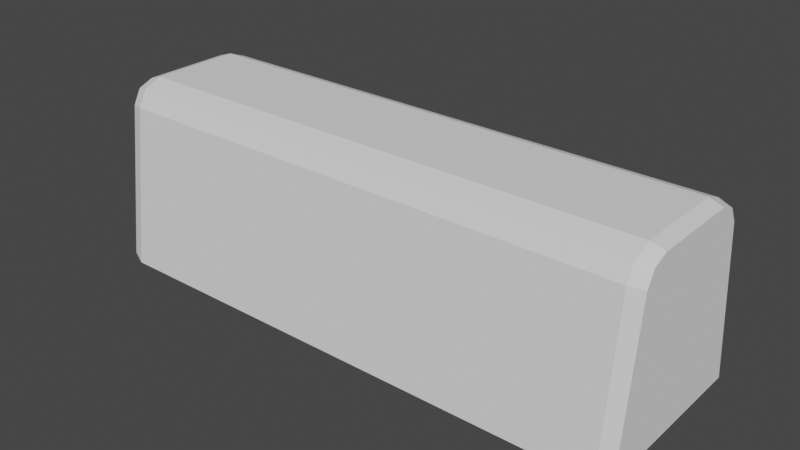 # Source: Train1.blend  (saved by Blender 2.90.8; exported with 4.5.12 LTS)
import bpy
from mathutils import Matrix  # noqa: F401  (used for matrix-valued properties, if any)

bpy.ops.wm.read_factory_settings(use_empty=True)
scene = bpy.context.scene
scene.name = 'Scene'

# ---- collections
col_collection = bpy.data.collections.new('Collection'); scene.collection.children.link(col_collection)

# ---- world
world_world = bpy.data.worlds.new('World'); scene.world = world_world
world_world.use_nodes = True; world_world.node_tree.nodes.clear()
_N = world_world.node_tree.nodes; _L = world_world.node_tree.links
n0 = _N.new('ShaderNodeOutputWorld'); n0.name = 'World Output'; n0.location = (300, 300)
n1 = _N.new('ShaderNodeBackground'); n1.name = 'Background'; n1.location = (10, 300)
n1.inputs[0].default_value = (0.05088, 0.05088, 0.05088, 1.0)
_L.new(n1.outputs[0], n0.inputs[0])
n0.is_active_output = True
world_world.color = (0.05088, 0.05088, 0.05088)
world_world.use_sun_shadow = False
world_world.sun_shadow_jitter_overblur = 0.0

# ---- meshes
me_cube_001 = bpy.data.meshes.new('Cube.001')
me_cube_001.from_pydata([(-1.0, -0.9443, 0.04934), (-0.9507, -1.0, 0.0), (-1.0, 0.9443, 0.04934), (-0.9507, 1.0, 0.0), (1.0, -0.9443, 0.04934), (0.9507, -1.0, 0.0), (1.0, 0.9443, 0.04934), (0.9507, 1.0, 0.0), (-1.0, -0.7419, 1.723), (-0.9507, -0.7897, 1.738), (-1.0, -0.4853, 1.951), (-0.9507, -0.4946, 2.0), (-1.0, -0.6553, 1.884), (-0.9507, -0.6902, 1.923), (-1.0, 0.4853, 1.951), (-0.9507, 0.4946, 2.0), (-1.0, 0.7419, 1.723), (-0.9507, 0.7897, 1.738), (-1.0, 0.6553, 1.884), (-0.9507, 0.6902, 1.923), (1.0, -0.4853, 1.951), (0.9507, -0.4946, 2.0), (1.0, -0.7419, 1.723), (0.9507, -0.7897, 1.738), (1.0, -0.6553, 1.884), (0.9507, -0.6902, 1.923), (1.0, 0.7419, 1.723), (0.9507, 0.7897, 1.738), (1.0, 0.4853, 1.951), (0.9507, 0.4946, 2.0), (1.0, 0.6553, 1.884), (0.9507, 0.6902, 1.923)], [], [(15, 29, 31, 19), (25, 13, 9, 23), (3, 17, 27, 7), (5, 23, 9, 1), (6, 26, 30, 28, 20, 24, 22, 4), (19, 31, 27, 17), (29, 15, 11, 21), (21, 11, 13, 25), (0, 8, 12, 10, 14, 18, 16, 2), (3, 1, 0, 2), (5, 7, 6, 4), (18, 14, 15, 19), (28, 30, 31, 29), (16, 18, 19, 17), (30, 26, 27, 31), (24, 20, 21, 25), (10, 12, 13, 11), (22, 24, 25, 23), (12, 8, 9, 13), (4, 22, 23, 5), (8, 0, 1, 9), (11, 15, 14, 10), (17, 3, 2, 16), (20, 28, 29, 21), (26, 6, 7, 27), (3, 7, 5, 1)])
_uv = me_cube_001.uv_layers.new(name='UVMap')
_uv.uv.foreach_set('vector', [0.8688, 0.5434, 0.6312, 0.5434, 0.6312, 0.5, 0.8688, 0.5, 0.625, 0.7562, 0.625, 0.9938, 0.5923, 0.9938, 0.5923, 0.7562, 0.375, 0.2562, 0.5923, 0.2562, 0.5923, 0.4938, 0.375, 0.4938, 0.375, 0.7562, 0.5923, 0.7562, 0.5923, 0.9938, 0.375, 0.9938, 0.3812, 0.5065, 0.5904, 0.5075, 0.6105, 0.5182, 0.6188, 0.5453, 0.6188, 0.7047, 0.6105, 0.7318, 0.5904, 0.7425, 0.3812, 0.7435, 0.625, 0.2562, 0.625, 0.4938, 0.5923, 0.4938, 0.5923, 0.2562, 0.6312, 0.5434, 0.8688, 0.5434, 0.8688, 0.7066, 0.6312, 0.7066, 0.6312, 0.7066, 0.8688, 0.7066, 0.8688, 0.75, 0.6312, 0.75, 0.3812, 0.006469, 0.5904, 0.007468, 0.6105, 0.01822, 0.6188, 0.04525, 0.6188, 0.2047, 0.6105, 0.2318, 0.5904, 0.2425, 0.3812, 0.2435, 0.375, 0.25, 0.375, 0.0, 0.3812, 0.006469, 0.3812, 0.2435, 0.3688, 0.75, 0.3688, 0.5, 0.3812, 0.5065, 0.3812, 0.7435, 0.6105, 0.2318, 0.6188, 0.2047, 0.625, 0.2066, 0.6154, 0.2379, 0.6188, 0.5453, 0.6105, 0.5182, 0.6154, 0.5121, 0.625, 0.5434, 0.5904, 0.2425, 0.6105, 0.2318, 0.6154, 0.2379, 0.5923, 0.25, 0.6105, 0.5182, 0.5904, 0.5075, 0.5923, 0.5, 0.6154, 0.5121, 0.6105, 0.7318, 0.6188, 0.7047, 0.625, 0.7066, 0.6154, 0.7379, 0.6188, 0.04525, 0.6105, 0.01822, 0.6154, 0.01205, 0.625, 0.04344, 0.5904, 0.7425, 0.6105, 0.7318, 0.6154, 0.7379, 0.5923, 0.75, 0.6105, 0.01822, 0.5904, 0.007468, 0.5923, 0.0, 0.6154, 0.01205, 0.3812, 0.7435, 0.5904, 0.7425, 0.5923, 0.7562, 0.375, 0.7562, 0.5904, 0.007468, 0.3812, 0.006469, 0.375, 0.0, 0.5923, 0.0, 0.625, 0.04344, 0.625, 0.2066, 0.6188, 0.2047, 0.6188, 0.04525, 0.5923, 0.2562, 0.375, 0.2562, 0.3812, 0.2435, 0.5904, 0.2425, 0.6188, 0.7047, 0.6188, 0.5453, 0.6312, 0.5434, 0.6312, 0.7066, 0.5904, 0.5075, 0.3812, 0.5065, 0.375, 0.4938, 0.5923, 0.4938, 0.1312, 0.5, 0.3688, 0.5, 0.3688, 0.75, 0.1312, 0.75])
me_cube_001.use_remesh_fix_poles = True
me_cube_001.use_remesh_preserve_attributes = False
me_cube_001.use_mirror_vertex_groups = False
me_cube_001.update()

# ---- objects
ob_cube = bpy.data.objects.new('Cube', me_cube_001)

# ---- transforms, parenting, visibility, modifiers, constraints
ob_cube.location = (0.0, 0.0, 0.0)
ob_cube.scale = (3.0, 1.0, 1.0)
ob_cube.lineart.crease_threshold = 0.0

# ---- collection membership
col_collection.objects.link(ob_cube)

# ---- scene / render settings (as saved in the file)
scene.frame_start = 1; scene.frame_end = 250; scene.frame_set(1)
scene.render.engine = 'BLENDER_EEVEE_NEXT'
scene.cycles.use_denoising = False
scene.cycles.samples = 128
scene.cycles.sampling_pattern = 'TABULATED_SOBOL'
scene.cycles.use_adaptive_sampling = False
scene.cycles.use_light_tree = False
scene.view_settings.view_transform = 'Filmic'
bpy.context.view_layer.update()

# ---- added for rendering (the .blend has no active camera and no usable light): camera, sun
cam_auto = bpy.data.cameras.new('AutoCamera')
cam_auto.lens = 50.0
cam_auto.sensor_width = 36.0
cam_auto.clip_end = 1000.0
ob_auto_camera = bpy.data.objects.new('AutoCamera', cam_auto)
scene.collection.objects.link(ob_auto_camera)
ob_auto_camera.location = (6.13725, -7.3647, 5.9098)
ob_auto_camera.rotation_euler = (1.09748, -7.21219e-08, 0.694738)
scene.camera = ob_auto_camera
light_auto_sun = bpy.data.lights.new('AutoSun', 'SUN')
light_auto_sun.energy = 3.0
light_auto_sun.angle = 0.0523599
ob_auto_sun = bpy.data.objects.new('AutoSun', light_auto_sun)
scene.collection.objects.link(ob_auto_sun)
ob_auto_sun.rotation_euler = (0.872665, 0.174533, 0.523599)
bpy.context.view_layer.update()
